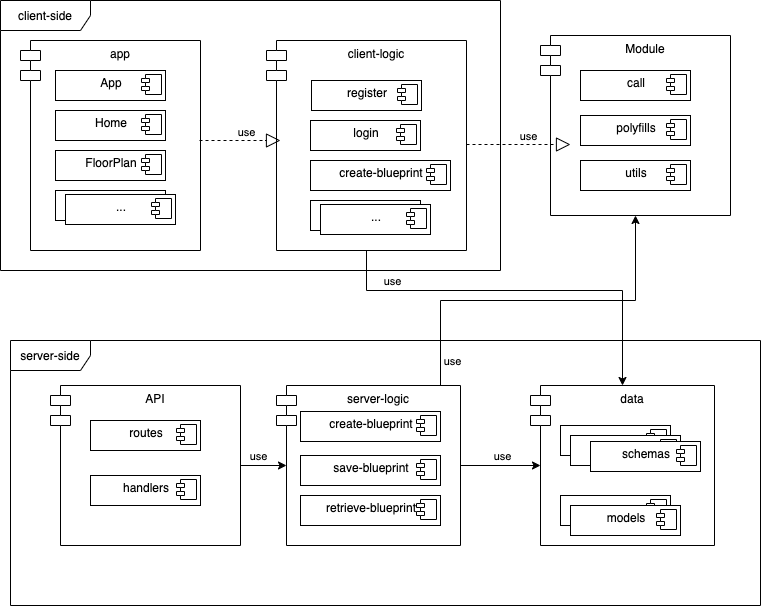

The diagram above was exported from draw.io. Its source (the exported page's mxGraphModel, read from the mxfile embedded in the PNG):
<mxGraphModel dx="946" dy="591" grid="1" gridSize="10" guides="1" tooltips="1" connect="1" arrows="1" fold="1" page="1" pageScale="1" pageWidth="827" pageHeight="1169" math="0" shadow="0">
  <root>
    <mxCell id="0" />
    <mxCell id="1" parent="0" />
    <mxCell id="YI97RLK8lLEASCBue5X1-199" value="" style="edgeStyle=orthogonalEdgeStyle;rounded=0;orthogonalLoop=1;jettySize=auto;html=1;exitX=0.5;exitY=1;exitDx=0;exitDy=0;" parent="1" source="YI97RLK8lLEASCBue5X1-144" target="YI97RLK8lLEASCBue5X1-179" edge="1">
      <mxGeometry relative="1" as="geometry">
        <Array as="points">
          <mxPoint x="386" y="330" />
          <mxPoint x="642" y="330" />
        </Array>
      </mxGeometry>
    </mxCell>
    <mxCell id="YI97RLK8lLEASCBue5X1-129" value="client-side" style="shape=umlFrame;whiteSpace=wrap;html=1;width=90;height=30;" parent="1" vertex="1">
      <mxGeometry x="20" y="40" width="500" height="270" as="geometry" />
    </mxCell>
    <mxCell id="YI97RLK8lLEASCBue5X1-130" value="app&#10;" style="shape=module;align=left;spacingLeft=20;align=center;verticalAlign=top;" parent="1" vertex="1">
      <mxGeometry x="40" y="80" width="180" height="210" as="geometry" />
    </mxCell>
    <mxCell id="YI97RLK8lLEASCBue5X1-133" value="&lt;p style=&quot;margin: 0px ; margin-top: 6px ; text-align: center&quot;&gt;App&lt;/p&gt;" style="align=left;overflow=fill;html=1;dropTarget=0;" parent="1" vertex="1">
      <mxGeometry x="75" y="110" width="110" height="30" as="geometry" />
    </mxCell>
    <mxCell id="YI97RLK8lLEASCBue5X1-134" value="" style="shape=component;jettyWidth=8;jettyHeight=4;" parent="YI97RLK8lLEASCBue5X1-133" vertex="1">
      <mxGeometry x="1" width="20" height="20" relative="1" as="geometry">
        <mxPoint x="-24" y="4" as="offset" />
      </mxGeometry>
    </mxCell>
    <mxCell id="YI97RLK8lLEASCBue5X1-135" value="&lt;p style=&quot;margin: 0px ; margin-top: 6px ; text-align: center&quot;&gt;Home&lt;/p&gt;&lt;span style=&quot;color: rgba(0 , 0 , 0 , 0) ; font-family: monospace ; font-size: 0px&quot;&gt;%3CmxGraphModel%3E%3Croot%3E%3CmxCell%20id%3D%220%22%2F%3E%3CmxCell%20id%3D%221%22%20parent%3D%220%22%2F%3E%3CmxCell%20id%3D%222%22%20value%3D%22%26lt%3Bp%20style%3D%26quot%3Bmargin%3A%200px%20%3B%20margin-top%3A%206px%20%3B%20text-align%3A%20center%26quot%3B%26gt%3BApp%26lt%3B%2Fp%26gt%3B%22%20style%3D%22align%3Dleft%3Boverflow%3Dfill%3Bhtml%3D1%3BdropTarget%3D0%3B%22%20vertex%3D%221%22%20parent%3D%221%22%3E%3CmxGeometry%20x%3D%2275%22%20y%3D%22120%22%20width%3D%22110%22%20height%3D%2230%22%20as%3D%22geometry%22%2F%3E%3C%2FmxCell%3E%3CmxCell%20id%3D%223%22%20value%3D%22%22%20style%3D%22shape%3Dcomponent%3BjettyWidth%3D8%3BjettyHeight%3D4%3B%22%20vertex%3D%221%22%20parent%3D%222%22%3E%3CmxGeometry%20x%3D%221%22%20width%3D%2220%22%20height%3D%2220%22%20relative%3D%221%22%20as%3D%22geometry%22%3E%3CmxPoint%20x%3D%22-24%22%20y%3D%224%22%20as%3D%22offset%22%2F%3E%3C%2FmxGeometry%3E%3C%2FmxCell%3E%3C%2Froot%3E%3C%2FmxGraphModel%3E&lt;/span&gt;" style="align=left;overflow=fill;html=1;dropTarget=0;" parent="1" vertex="1">
      <mxGeometry x="75" y="150" width="110" height="30" as="geometry" />
    </mxCell>
    <mxCell id="YI97RLK8lLEASCBue5X1-136" value="" style="shape=component;jettyWidth=8;jettyHeight=4;" parent="YI97RLK8lLEASCBue5X1-135" vertex="1">
      <mxGeometry x="1" width="20" height="20" relative="1" as="geometry">
        <mxPoint x="-24" y="4" as="offset" />
      </mxGeometry>
    </mxCell>
    <mxCell id="YI97RLK8lLEASCBue5X1-137" value="&lt;p style=&quot;margin: 0px ; margin-top: 6px ; text-align: center&quot;&gt;&lt;/p&gt;&lt;div style=&quot;text-align: center&quot;&gt;FloorPlan&lt;/div&gt;" style="align=left;overflow=fill;html=1;dropTarget=0;" parent="1" vertex="1">
      <mxGeometry x="75" y="190" width="110" height="30" as="geometry" />
    </mxCell>
    <mxCell id="YI97RLK8lLEASCBue5X1-138" value="" style="shape=component;jettyWidth=8;jettyHeight=4;" parent="YI97RLK8lLEASCBue5X1-137" vertex="1">
      <mxGeometry x="1" width="20" height="20" relative="1" as="geometry">
        <mxPoint x="-24" y="4" as="offset" />
      </mxGeometry>
    </mxCell>
    <mxCell id="YI97RLK8lLEASCBue5X1-139" value="&lt;p style=&quot;margin: 0px ; margin-top: 6px ; text-align: center&quot;&gt;&lt;/p&gt;&lt;div style=&quot;text-align: center&quot;&gt;&lt;br&gt;&lt;/div&gt;" style="align=left;overflow=fill;html=1;dropTarget=0;" parent="1" vertex="1">
      <mxGeometry x="75" y="230" width="110" height="30" as="geometry" />
    </mxCell>
    <mxCell id="YI97RLK8lLEASCBue5X1-140" value="" style="shape=component;jettyWidth=8;jettyHeight=4;" parent="YI97RLK8lLEASCBue5X1-139" vertex="1">
      <mxGeometry x="1" width="20" height="20" relative="1" as="geometry">
        <mxPoint x="-24" y="4" as="offset" />
      </mxGeometry>
    </mxCell>
    <mxCell id="YI97RLK8lLEASCBue5X1-141" value="&lt;p style=&quot;margin: 0px ; margin-top: 6px ; text-align: center&quot;&gt;&lt;/p&gt;&lt;div style=&quot;text-align: center&quot;&gt;...&lt;/div&gt;" style="align=left;overflow=fill;html=1;dropTarget=0;" parent="1" vertex="1">
      <mxGeometry x="85" y="234" width="110" height="30" as="geometry" />
    </mxCell>
    <mxCell id="YI97RLK8lLEASCBue5X1-142" value="" style="shape=component;jettyWidth=8;jettyHeight=4;" parent="YI97RLK8lLEASCBue5X1-141" vertex="1">
      <mxGeometry x="1" width="20" height="20" relative="1" as="geometry">
        <mxPoint x="-24" y="4" as="offset" />
      </mxGeometry>
    </mxCell>
    <mxCell id="YI97RLK8lLEASCBue5X1-144" value="client-logic" style="shape=module;align=left;spacingLeft=20;align=center;verticalAlign=top;" parent="1" vertex="1">
      <mxGeometry x="286" y="80" width="200" height="210" as="geometry" />
    </mxCell>
    <mxCell id="YI97RLK8lLEASCBue5X1-145" value="&lt;p style=&quot;margin: 0px ; margin-top: 6px ; text-align: center&quot;&gt;register&lt;/p&gt;" style="align=left;overflow=fill;html=1;dropTarget=0;" parent="1" vertex="1">
      <mxGeometry x="331" y="120" width="110" height="30" as="geometry" />
    </mxCell>
    <mxCell id="YI97RLK8lLEASCBue5X1-146" value="" style="shape=component;jettyWidth=8;jettyHeight=4;" parent="YI97RLK8lLEASCBue5X1-145" vertex="1">
      <mxGeometry x="1" width="20" height="20" relative="1" as="geometry">
        <mxPoint x="-24" y="4" as="offset" />
      </mxGeometry>
    </mxCell>
    <mxCell id="YI97RLK8lLEASCBue5X1-147" value="&lt;p style=&quot;margin: 0px ; margin-top: 6px ; text-align: center&quot;&gt;login&lt;/p&gt;" style="align=left;overflow=fill;html=1;dropTarget=0;" parent="1" vertex="1">
      <mxGeometry x="330" y="160" width="110" height="30" as="geometry" />
    </mxCell>
    <mxCell id="YI97RLK8lLEASCBue5X1-148" value="" style="shape=component;jettyWidth=8;jettyHeight=4;" parent="YI97RLK8lLEASCBue5X1-147" vertex="1">
      <mxGeometry x="1" width="20" height="20" relative="1" as="geometry">
        <mxPoint x="-24" y="4" as="offset" />
      </mxGeometry>
    </mxCell>
    <mxCell id="YI97RLK8lLEASCBue5X1-149" value="&lt;p style=&quot;margin: 0px ; margin-top: 6px ; text-align: center&quot;&gt;create-&lt;span&gt;blueprint&lt;/span&gt;&lt;/p&gt;" style="align=left;overflow=fill;html=1;dropTarget=0;" parent="1" vertex="1">
      <mxGeometry x="330" y="200" width="140" height="30" as="geometry" />
    </mxCell>
    <mxCell id="YI97RLK8lLEASCBue5X1-150" value="" style="shape=component;jettyWidth=8;jettyHeight=4;" parent="YI97RLK8lLEASCBue5X1-149" vertex="1">
      <mxGeometry x="1" width="20" height="20" relative="1" as="geometry">
        <mxPoint x="-24" y="4" as="offset" />
      </mxGeometry>
    </mxCell>
    <mxCell id="YI97RLK8lLEASCBue5X1-151" value="&lt;p style=&quot;margin: 0px ; margin-top: 6px ; text-align: center&quot;&gt;&lt;br&gt;&lt;/p&gt;" style="align=left;overflow=fill;html=1;dropTarget=0;" parent="1" vertex="1">
      <mxGeometry x="330" y="240" width="110" height="30" as="geometry" />
    </mxCell>
    <mxCell id="YI97RLK8lLEASCBue5X1-152" value="" style="shape=component;jettyWidth=8;jettyHeight=4;" parent="YI97RLK8lLEASCBue5X1-151" vertex="1">
      <mxGeometry x="1" width="20" height="20" relative="1" as="geometry">
        <mxPoint x="-24" y="4" as="offset" />
      </mxGeometry>
    </mxCell>
    <mxCell id="YI97RLK8lLEASCBue5X1-153" value="&lt;p style=&quot;margin: 0px ; margin-top: 6px ; text-align: center&quot;&gt;...&lt;/p&gt;" style="align=left;overflow=fill;html=1;dropTarget=0;" parent="1" vertex="1">
      <mxGeometry x="340" y="244" width="110" height="30" as="geometry" />
    </mxCell>
    <mxCell id="YI97RLK8lLEASCBue5X1-154" value="" style="shape=component;jettyWidth=8;jettyHeight=4;" parent="YI97RLK8lLEASCBue5X1-153" vertex="1">
      <mxGeometry x="1" width="20" height="20" relative="1" as="geometry">
        <mxPoint x="-24" y="4" as="offset" />
      </mxGeometry>
    </mxCell>
    <mxCell id="YI97RLK8lLEASCBue5X1-162" value="Module" style="shape=module;align=left;spacingLeft=20;align=center;verticalAlign=top;" parent="1" vertex="1">
      <mxGeometry x="560" y="75" width="190" height="180" as="geometry" />
    </mxCell>
    <mxCell id="YI97RLK8lLEASCBue5X1-163" value="&lt;p style=&quot;margin: 0px ; margin-top: 6px ; text-align: center&quot;&gt;call&lt;/p&gt;" style="align=left;overflow=fill;html=1;dropTarget=0;" parent="1" vertex="1">
      <mxGeometry x="600" y="110" width="110" height="30" as="geometry" />
    </mxCell>
    <mxCell id="YI97RLK8lLEASCBue5X1-164" value="" style="shape=component;jettyWidth=8;jettyHeight=4;" parent="YI97RLK8lLEASCBue5X1-163" vertex="1">
      <mxGeometry x="1" width="20" height="20" relative="1" as="geometry">
        <mxPoint x="-24" y="4" as="offset" />
      </mxGeometry>
    </mxCell>
    <mxCell id="YI97RLK8lLEASCBue5X1-165" value="&lt;p style=&quot;margin: 0px ; margin-top: 6px ; text-align: center&quot;&gt;polyfills&lt;/p&gt;" style="align=left;overflow=fill;html=1;dropTarget=0;" parent="1" vertex="1">
      <mxGeometry x="600" y="155" width="110" height="30" as="geometry" />
    </mxCell>
    <mxCell id="YI97RLK8lLEASCBue5X1-166" value="" style="shape=component;jettyWidth=8;jettyHeight=4;" parent="YI97RLK8lLEASCBue5X1-165" vertex="1">
      <mxGeometry x="1" width="20" height="20" relative="1" as="geometry">
        <mxPoint x="-24" y="4" as="offset" />
      </mxGeometry>
    </mxCell>
    <mxCell id="YI97RLK8lLEASCBue5X1-167" value="&lt;p style=&quot;margin: 0px ; margin-top: 6px ; text-align: center&quot;&gt;utils&lt;/p&gt;" style="align=left;overflow=fill;html=1;dropTarget=0;" parent="1" vertex="1">
      <mxGeometry x="600" y="200" width="110" height="30" as="geometry" />
    </mxCell>
    <mxCell id="YI97RLK8lLEASCBue5X1-168" value="" style="shape=component;jettyWidth=8;jettyHeight=4;" parent="YI97RLK8lLEASCBue5X1-167" vertex="1">
      <mxGeometry x="1" width="20" height="20" relative="1" as="geometry">
        <mxPoint x="-24" y="4" as="offset" />
      </mxGeometry>
    </mxCell>
    <mxCell id="YI97RLK8lLEASCBue5X1-171" value="" style="endArrow=block;dashed=1;endFill=0;endSize=12;html=1;" parent="1" edge="1">
      <mxGeometry width="160" relative="1" as="geometry">
        <mxPoint x="486" y="184" as="sourcePoint" />
        <mxPoint x="590" y="184" as="targetPoint" />
      </mxGeometry>
    </mxCell>
    <mxCell id="YI97RLK8lLEASCBue5X1-172" value="use" style="edgeLabel;html=1;align=center;verticalAlign=middle;resizable=0;points=[];" parent="YI97RLK8lLEASCBue5X1-171" vertex="1" connectable="0">
      <mxGeometry x="0.3462" y="-1" relative="1" as="geometry">
        <mxPoint x="-9" y="-10" as="offset" />
      </mxGeometry>
    </mxCell>
    <mxCell id="YI97RLK8lLEASCBue5X1-173" value="" style="endArrow=block;dashed=1;endFill=0;endSize=12;html=1;" parent="1" edge="1">
      <mxGeometry width="160" relative="1" as="geometry">
        <mxPoint x="219" y="180" as="sourcePoint" />
        <mxPoint x="300" y="180" as="targetPoint" />
      </mxGeometry>
    </mxCell>
    <mxCell id="YI97RLK8lLEASCBue5X1-174" value="use" style="edgeLabel;html=1;align=center;verticalAlign=middle;resizable=0;points=[];" parent="YI97RLK8lLEASCBue5X1-173" vertex="1" connectable="0">
      <mxGeometry x="0.3462" y="-1" relative="1" as="geometry">
        <mxPoint x="-9" y="-10" as="offset" />
      </mxGeometry>
    </mxCell>
    <mxCell id="YI97RLK8lLEASCBue5X1-175" value="server-side" style="shape=umlFrame;whiteSpace=wrap;html=1;width=80;height=30;" parent="1" vertex="1">
      <mxGeometry x="30" y="380" width="750" height="265" as="geometry" />
    </mxCell>
    <mxCell id="YI97RLK8lLEASCBue5X1-197" value="" style="edgeStyle=orthogonalEdgeStyle;rounded=0;orthogonalLoop=1;jettySize=auto;html=1;entryX=0;entryY=0.5;entryDx=10;entryDy=0;entryPerimeter=0;" parent="1" source="YI97RLK8lLEASCBue5X1-177" target="YI97RLK8lLEASCBue5X1-178" edge="1">
      <mxGeometry relative="1" as="geometry" />
    </mxCell>
    <mxCell id="YI97RLK8lLEASCBue5X1-177" value="API&#10;" style="shape=module;align=left;spacingLeft=20;align=center;verticalAlign=top;" parent="1" vertex="1">
      <mxGeometry x="70" y="425" width="190" height="160" as="geometry" />
    </mxCell>
    <mxCell id="YI97RLK8lLEASCBue5X1-190" style="edgeStyle=orthogonalEdgeStyle;rounded=0;orthogonalLoop=1;jettySize=auto;html=1;entryX=0.5;entryY=1;entryDx=0;entryDy=0;" parent="1" source="YI97RLK8lLEASCBue5X1-178" target="YI97RLK8lLEASCBue5X1-162" edge="1">
      <mxGeometry relative="1" as="geometry">
        <Array as="points">
          <mxPoint x="460" y="340" />
          <mxPoint x="655" y="340" />
        </Array>
      </mxGeometry>
    </mxCell>
    <mxCell id="YI97RLK8lLEASCBue5X1-198" value="" style="edgeStyle=orthogonalEdgeStyle;rounded=0;orthogonalLoop=1;jettySize=auto;html=1;entryX=0;entryY=0.5;entryDx=10;entryDy=0;entryPerimeter=0;" parent="1" source="YI97RLK8lLEASCBue5X1-178" target="YI97RLK8lLEASCBue5X1-179" edge="1">
      <mxGeometry relative="1" as="geometry" />
    </mxCell>
    <mxCell id="YI97RLK8lLEASCBue5X1-178" value="server-logic&#10;" style="shape=module;align=left;spacingLeft=20;align=center;verticalAlign=top;" parent="1" vertex="1">
      <mxGeometry x="296" y="425" width="184" height="160" as="geometry" />
    </mxCell>
    <mxCell id="YI97RLK8lLEASCBue5X1-179" value="data&#10;" style="shape=module;align=left;spacingLeft=20;align=center;verticalAlign=top;" parent="1" vertex="1">
      <mxGeometry x="550" y="425" width="184" height="160" as="geometry" />
    </mxCell>
    <mxCell id="YI97RLK8lLEASCBue5X1-180" value="&lt;p style=&quot;margin: 0px ; margin-top: 6px ; text-align: center&quot;&gt;&lt;/p&gt;&lt;div style=&quot;text-align: center&quot;&gt;...&lt;/div&gt;" style="align=left;overflow=fill;html=1;dropTarget=0;" parent="1" vertex="1">
      <mxGeometry x="580" y="465" width="110" height="30" as="geometry" />
    </mxCell>
    <mxCell id="YI97RLK8lLEASCBue5X1-181" value="" style="shape=component;jettyWidth=8;jettyHeight=4;" parent="YI97RLK8lLEASCBue5X1-180" vertex="1">
      <mxGeometry x="1" width="20" height="20" relative="1" as="geometry">
        <mxPoint x="-24" y="4" as="offset" />
      </mxGeometry>
    </mxCell>
    <mxCell id="YI97RLK8lLEASCBue5X1-182" value="&lt;p style=&quot;margin: 0px ; margin-top: 6px ; text-align: center&quot;&gt;&lt;/p&gt;&lt;div style=&quot;text-align: center&quot;&gt;...&lt;/div&gt;" style="align=left;overflow=fill;html=1;dropTarget=0;" parent="1" vertex="1">
      <mxGeometry x="590" y="475" width="110" height="30" as="geometry" />
    </mxCell>
    <mxCell id="YI97RLK8lLEASCBue5X1-183" value="" style="shape=component;jettyWidth=8;jettyHeight=4;" parent="YI97RLK8lLEASCBue5X1-182" vertex="1">
      <mxGeometry x="1" width="20" height="20" relative="1" as="geometry">
        <mxPoint x="-24" y="4" as="offset" />
      </mxGeometry>
    </mxCell>
    <mxCell id="YI97RLK8lLEASCBue5X1-184" value="&lt;p style=&quot;margin: 0px ; margin-top: 6px ; text-align: center&quot;&gt;&lt;/p&gt;&lt;div style=&quot;text-align: center&quot;&gt;schemas&lt;/div&gt;" style="align=left;overflow=fill;html=1;dropTarget=0;" parent="1" vertex="1">
      <mxGeometry x="610" y="481" width="110" height="30" as="geometry" />
    </mxCell>
    <mxCell id="YI97RLK8lLEASCBue5X1-185" value="" style="shape=component;jettyWidth=8;jettyHeight=4;" parent="YI97RLK8lLEASCBue5X1-184" vertex="1">
      <mxGeometry x="1" width="20" height="20" relative="1" as="geometry">
        <mxPoint x="-24" y="4" as="offset" />
      </mxGeometry>
    </mxCell>
    <mxCell id="YI97RLK8lLEASCBue5X1-186" value="&lt;p style=&quot;margin: 0px ; margin-top: 6px ; text-align: center&quot;&gt;&lt;/p&gt;&lt;div style=&quot;text-align: center&quot;&gt;...&lt;/div&gt;" style="align=left;overflow=fill;html=1;dropTarget=0;" parent="1" vertex="1">
      <mxGeometry x="580" y="535" width="110" height="30" as="geometry" />
    </mxCell>
    <mxCell id="YI97RLK8lLEASCBue5X1-187" value="" style="shape=component;jettyWidth=8;jettyHeight=4;" parent="YI97RLK8lLEASCBue5X1-186" vertex="1">
      <mxGeometry x="1" width="20" height="20" relative="1" as="geometry">
        <mxPoint x="-24" y="4" as="offset" />
      </mxGeometry>
    </mxCell>
    <mxCell id="YI97RLK8lLEASCBue5X1-188" value="&lt;p style=&quot;margin: 0px ; margin-top: 6px ; text-align: center&quot;&gt;&lt;/p&gt;&lt;div style=&quot;text-align: center&quot;&gt;models&lt;/div&gt;" style="align=left;overflow=fill;html=1;dropTarget=0;" parent="1" vertex="1">
      <mxGeometry x="590" y="545" width="110" height="30" as="geometry" />
    </mxCell>
    <mxCell id="YI97RLK8lLEASCBue5X1-189" value="" style="shape=component;jettyWidth=8;jettyHeight=4;" parent="YI97RLK8lLEASCBue5X1-188" vertex="1">
      <mxGeometry x="1" width="20" height="20" relative="1" as="geometry">
        <mxPoint x="-24" y="4" as="offset" />
      </mxGeometry>
    </mxCell>
    <mxCell id="YI97RLK8lLEASCBue5X1-200" value="&lt;p style=&quot;margin: 0px ; margin-top: 6px ; text-align: center&quot;&gt;create-blueprint&lt;/p&gt;" style="align=left;overflow=fill;html=1;dropTarget=0;" parent="1" vertex="1">
      <mxGeometry x="320" y="451" width="140" height="30" as="geometry" />
    </mxCell>
    <mxCell id="YI97RLK8lLEASCBue5X1-201" value="" style="shape=component;jettyWidth=8;jettyHeight=4;" parent="YI97RLK8lLEASCBue5X1-200" vertex="1">
      <mxGeometry x="1" width="20" height="20" relative="1" as="geometry">
        <mxPoint x="-24" y="4" as="offset" />
      </mxGeometry>
    </mxCell>
    <mxCell id="YI97RLK8lLEASCBue5X1-202" value="&lt;p style=&quot;margin: 0px ; margin-top: 6px ; text-align: center&quot;&gt;save-blueprint&lt;/p&gt;" style="align=left;overflow=fill;html=1;dropTarget=0;" parent="1" vertex="1">
      <mxGeometry x="320" y="495" width="140" height="30" as="geometry" />
    </mxCell>
    <mxCell id="YI97RLK8lLEASCBue5X1-203" value="" style="shape=component;jettyWidth=8;jettyHeight=4;" parent="YI97RLK8lLEASCBue5X1-202" vertex="1">
      <mxGeometry x="1" width="20" height="20" relative="1" as="geometry">
        <mxPoint x="-24" y="4" as="offset" />
      </mxGeometry>
    </mxCell>
    <mxCell id="YI97RLK8lLEASCBue5X1-204" value="&lt;p style=&quot;margin: 0px ; margin-top: 6px ; text-align: center&quot;&gt;retrieve-blueprint&lt;/p&gt;" style="align=left;overflow=fill;html=1;dropTarget=0;" parent="1" vertex="1">
      <mxGeometry x="320" y="535" width="140" height="30" as="geometry" />
    </mxCell>
    <mxCell id="YI97RLK8lLEASCBue5X1-205" value="" style="shape=component;jettyWidth=8;jettyHeight=4;" parent="YI97RLK8lLEASCBue5X1-204" vertex="1">
      <mxGeometry x="1" width="20" height="20" relative="1" as="geometry">
        <mxPoint x="-24" y="4" as="offset" />
      </mxGeometry>
    </mxCell>
    <mxCell id="YI97RLK8lLEASCBue5X1-209" value="&lt;p style=&quot;margin: 0px ; margin-top: 6px ; text-align: center&quot;&gt;routes&lt;/p&gt;&lt;span style=&quot;color: rgba(0 , 0 , 0 , 0) ; font-family: monospace ; font-size: 0px&quot;&gt;%3CmxGraphModel%3E%3Croot%3E%3CmxCell%20id%3D%220%22%2F%3E%3CmxCell%20id%3D%221%22%20parent%3D%220%22%2F%3E%3CmxCell%20id%3D%222%22%20value%3D%22%26lt%3Bp%20style%3D%26quot%3Bmargin%3A%200px%20%3B%20margin-top%3A%206px%20%3B%20text-align%3A%20center%26quot%3B%26gt%3BApp%26lt%3B%2Fp%26gt%3B%22%20style%3D%22align%3Dleft%3Boverflow%3Dfill%3Bhtml%3D1%3BdropTarget%3D0%3B%22%20vertex%3D%221%22%20parent%3D%221%22%3E%3CmxGeometry%20x%3D%2275%22%20y%3D%22110%22%20width%3D%22110%22%20height%3D%2230%22%20as%3D%22geometry%22%2F%3E%3C%2FmxCell%3E%3CmxCell%20id%3D%223%22%20value%3D%22%22%20style%3D%22shape%3Dcomponent%3BjettyWidth%3D8%3BjettyHeight%3D4%3B%22%20vertex%3D%221%22%20parent%3D%222%22%3E%3CmxGeometry%20x%3D%221%22%20width%3D%2220%22%20height%3D%2220%22%20relative%3D%221%22%20as%3D%22geometry%22%3E%3CmxPoint%20x%3D%22-24%22%20y%3D%224%22%20as%3D%22offset%22%2F%3E%3C%2FmxGeometry%3E%3C%2FmxCell%3E%3C%2Froot%3E%3C%2FmxGraphModel%3E&lt;/span&gt;" style="align=left;overflow=fill;html=1;dropTarget=0;" parent="1" vertex="1">
      <mxGeometry x="110" y="460" width="110" height="30" as="geometry" />
    </mxCell>
    <mxCell id="YI97RLK8lLEASCBue5X1-210" value="" style="shape=component;jettyWidth=8;jettyHeight=4;" parent="YI97RLK8lLEASCBue5X1-209" vertex="1">
      <mxGeometry x="1" width="20" height="20" relative="1" as="geometry">
        <mxPoint x="-24" y="4" as="offset" />
      </mxGeometry>
    </mxCell>
    <mxCell id="YI97RLK8lLEASCBue5X1-211" value="&lt;p style=&quot;margin: 0px ; margin-top: 6px ; text-align: center&quot;&gt;handlers&lt;/p&gt;" style="align=left;overflow=fill;html=1;dropTarget=0;" parent="1" vertex="1">
      <mxGeometry x="110" y="515" width="110" height="30" as="geometry" />
    </mxCell>
    <mxCell id="YI97RLK8lLEASCBue5X1-212" value="" style="shape=component;jettyWidth=8;jettyHeight=4;" parent="YI97RLK8lLEASCBue5X1-211" vertex="1">
      <mxGeometry x="1" width="20" height="20" relative="1" as="geometry">
        <mxPoint x="-24" y="4" as="offset" />
      </mxGeometry>
    </mxCell>
    <mxCell id="YI97RLK8lLEASCBue5X1-213" value="use" style="edgeLabel;html=1;align=center;verticalAlign=middle;resizable=0;points=[];" parent="1" vertex="1" connectable="0">
      <mxGeometry x="286" y="505" as="geometry">
        <mxPoint x="-9" y="-10" as="offset" />
      </mxGeometry>
    </mxCell>
    <mxCell id="YI97RLK8lLEASCBue5X1-214" value="use" style="edgeLabel;html=1;align=center;verticalAlign=middle;resizable=0;points=[];" parent="1" vertex="1" connectable="0">
      <mxGeometry x="530" y="505" as="geometry">
        <mxPoint x="-9" y="-10" as="offset" />
      </mxGeometry>
    </mxCell>
    <mxCell id="YI97RLK8lLEASCBue5X1-215" value="use" style="edgeLabel;html=1;align=center;verticalAlign=middle;resizable=0;points=[];" parent="1" vertex="1" connectable="0">
      <mxGeometry x="420" y="330" as="geometry">
        <mxPoint x="-9" y="-10" as="offset" />
      </mxGeometry>
    </mxCell>
    <mxCell id="YI97RLK8lLEASCBue5X1-216" value="use" style="edgeLabel;html=1;align=center;verticalAlign=middle;resizable=0;points=[];" parent="1" vertex="1" connectable="0">
      <mxGeometry x="480" y="410" as="geometry">
        <mxPoint x="-9" y="-10" as="offset" />
      </mxGeometry>
    </mxCell>
  </root>
</mxGraphModel>